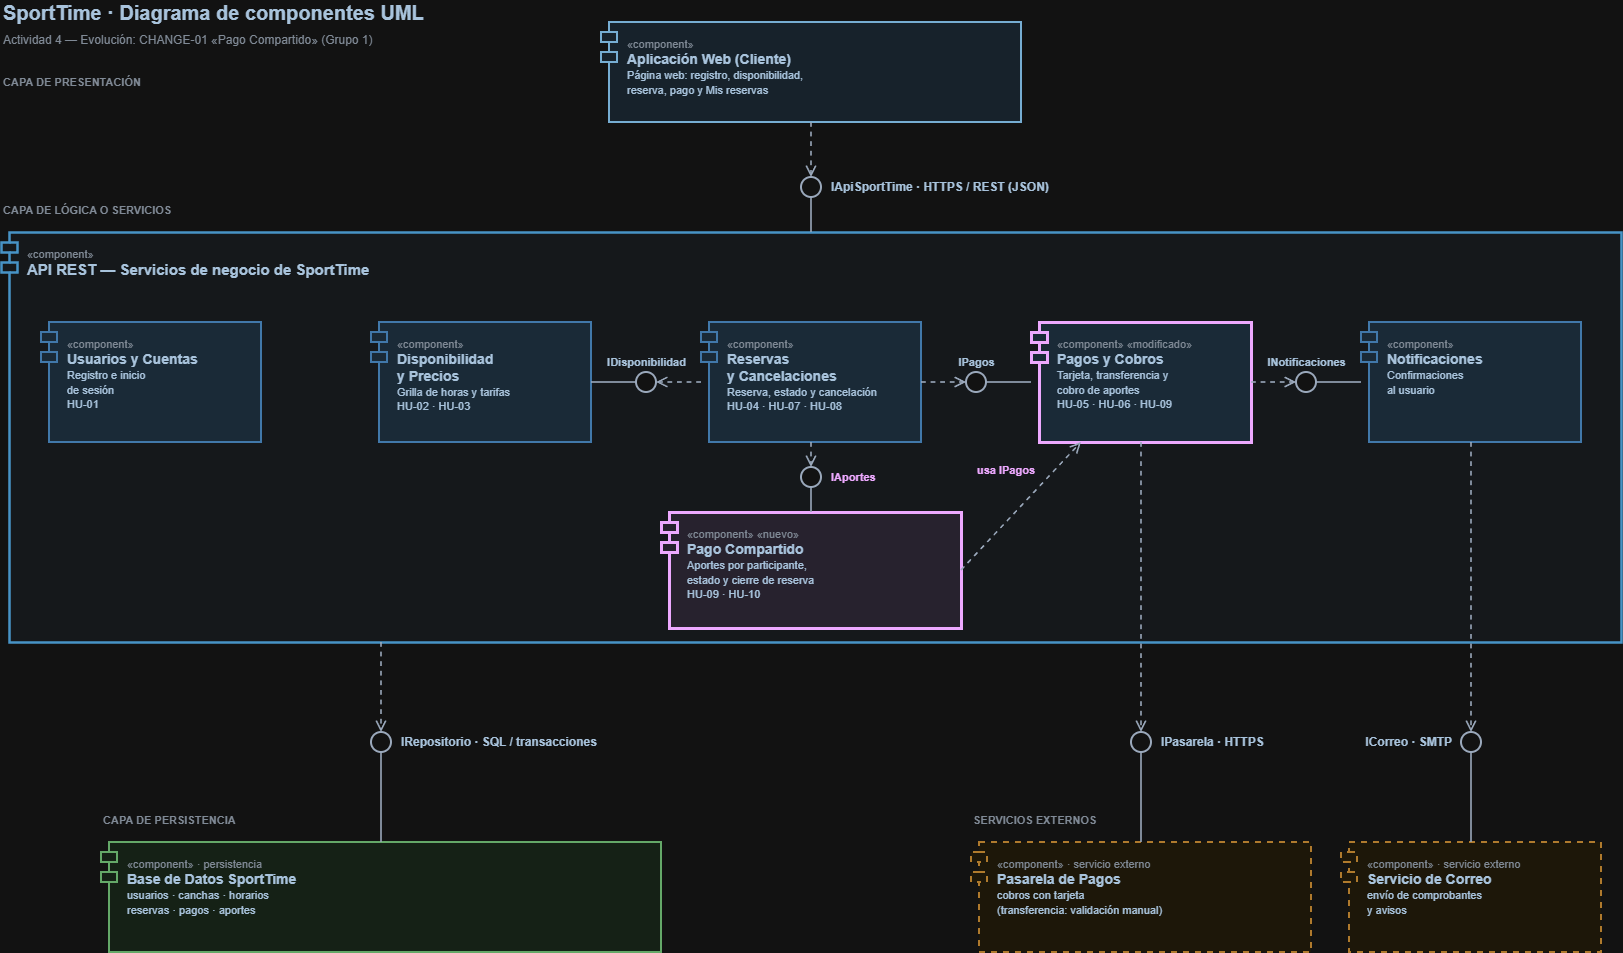

The diagram above was exported from draw.io. Its source (the exported page's mxGraphModel, read from the mxfile embedded in the PNG):
<mxGraphModel dx="1650" dy="1021" grid="1" gridSize="10" guides="1" tooltips="1" connect="1" arrows="1" fold="1" page="1" pageScale="1" pageWidth="1700" pageHeight="1120" math="0" shadow="0">
  <root>
    <mxCell id="0" />
    <mxCell id="1" parent="0" />
    <mxCell id="cont" parent="1" style="shape=module;jettyWidth=16;jettyHeight=10;align=left;verticalAlign=top;spacingLeft=24;spacingTop=8;html=1;whiteSpace=wrap;fillColor=#F5F9FD;strokeColor=#2E86C1;strokeWidth=2.5;fontColor=#1B3A57;fontSize=12;" value="&lt;font color=&quot;#6B7785&quot; style=&quot;font-size:11px&quot;&gt;«component»&lt;/font&gt;&lt;br&gt;&lt;b style=&quot;font-size:15px&quot;&gt;API REST — Servicios de negocio de SportTime&lt;/b&gt;" vertex="1">
      <mxGeometry height="410" width="1620" x="40" y="250" as="geometry" />
    </mxCell>
    <mxCell id="client" parent="1" style="shape=module;jettyWidth=16;jettyHeight=10;align=left;verticalAlign=top;spacingLeft=24;spacingTop=8;html=1;whiteSpace=wrap;fillColor=#E3F0FA;strokeColor=#1F5F8B;strokeWidth=2;fontColor=#1B3A57;fontSize=12;" value="&lt;font color=&quot;#6B7785&quot; style=&quot;font-size:11px&quot;&gt;«component»&lt;/font&gt;&lt;br&gt;&lt;b style=&quot;font-size:14px&quot;&gt;Aplicación Web (Cliente)&lt;/b&gt;&lt;br&gt;&lt;font style=&quot;font-size:11px&quot;&gt;Página web: registro, disponibilidad,&lt;/font&gt;&lt;br&gt;&lt;font style=&quot;font-size:11px&quot;&gt;reserva, pago y Mis reservas&lt;/font&gt;" vertex="1">
      <mxGeometry height="100" width="420" x="640" y="40" as="geometry" />
    </mxCell>
    <mxCell id="s_usr" parent="1" style="shape=module;jettyWidth=16;jettyHeight=10;align=left;verticalAlign=top;spacingLeft=24;spacingTop=8;html=1;whiteSpace=wrap;fillColor=#D6E9F8;strokeColor=#5B9BD5;strokeWidth=2;fontColor=#1B3A57;fontSize=12;" value="&lt;font color=&quot;#6B7785&quot; style=&quot;font-size:11px&quot;&gt;«component»&lt;/font&gt;&lt;br&gt;&lt;b style=&quot;font-size:14px&quot;&gt;Usuarios y Cuentas&lt;/b&gt;&lt;br&gt;&lt;font style=&quot;font-size:11px&quot;&gt;Registro e inicio&lt;/font&gt;&lt;br&gt;&lt;font style=&quot;font-size:11px&quot;&gt;de sesión&lt;/font&gt;&lt;br&gt;&lt;font style=&quot;font-size:11px&quot;&gt;HU-01&lt;/font&gt;" vertex="1">
      <mxGeometry height="120" width="220" x="80" y="340" as="geometry" />
    </mxCell>
    <mxCell id="s_disp" parent="1" style="shape=module;jettyWidth=16;jettyHeight=10;align=left;verticalAlign=top;spacingLeft=24;spacingTop=8;html=1;whiteSpace=wrap;fillColor=#D6E9F8;strokeColor=#5B9BD5;strokeWidth=2;fontColor=#1B3A57;fontSize=12;" value="&lt;font color=&quot;#6B7785&quot; style=&quot;font-size:11px&quot;&gt;«component»&lt;/font&gt;&lt;br&gt;&lt;b style=&quot;font-size:14px&quot;&gt;Disponibilidad&lt;/b&gt;&lt;br&gt;&lt;b style=&quot;font-size:14px&quot;&gt;y Precios&lt;/b&gt;&lt;br&gt;&lt;font style=&quot;font-size:11px&quot;&gt;Grilla de horas y tarifas&lt;/font&gt;&lt;br&gt;&lt;font style=&quot;font-size:11px&quot;&gt;HU-02 · HU-03&lt;/font&gt;" vertex="1">
      <mxGeometry height="120" width="220" x="410" y="340" as="geometry" />
    </mxCell>
    <mxCell id="s_res" parent="1" style="shape=module;jettyWidth=16;jettyHeight=10;align=left;verticalAlign=top;spacingLeft=24;spacingTop=8;html=1;whiteSpace=wrap;fillColor=#D6E9F8;strokeColor=#5B9BD5;strokeWidth=2;fontColor=#1B3A57;fontSize=12;" value="&lt;font color=&quot;#6B7785&quot; style=&quot;font-size:11px&quot;&gt;«component»&lt;/font&gt;&lt;br&gt;&lt;b style=&quot;font-size:14px&quot;&gt;Reservas&lt;/b&gt;&lt;br&gt;&lt;b style=&quot;font-size:14px&quot;&gt;y Cancelaciones&lt;/b&gt;&lt;br&gt;&lt;font style=&quot;font-size:11px&quot;&gt;Reserva, estado y cancelación&lt;/font&gt;&lt;br&gt;&lt;font style=&quot;font-size:11px&quot;&gt;HU-04 · HU-07 · HU-08&lt;/font&gt;" vertex="1">
      <mxGeometry height="120" width="220" x="740" y="340" as="geometry" />
    </mxCell>
    <mxCell id="s_pag" parent="1" style="shape=module;jettyWidth=16;jettyHeight=10;align=left;verticalAlign=top;spacingLeft=24;spacingTop=8;html=1;whiteSpace=wrap;fillColor=#D6E9F8;strokeColor=#6A1B9A;strokeWidth=3;fontColor=#1B3A57;fontSize=12;" value="&lt;font color=&quot;#6B7785&quot; style=&quot;font-size:11px&quot;&gt;«component» «modificado»&lt;/font&gt;&lt;br&gt;&lt;b style=&quot;font-size:14px&quot;&gt;Pagos y Cobros&lt;/b&gt;&lt;br&gt;&lt;font style=&quot;font-size:11px&quot;&gt;Tarjeta, transferencia y&lt;/font&gt;&lt;br&gt;&lt;font style=&quot;font-size:11px&quot;&gt;cobro de aportes&lt;/font&gt;&lt;br&gt;&lt;font style=&quot;font-size:11px&quot;&gt;HU-05 · HU-06 · HU-09&lt;/font&gt;" vertex="1">
      <mxGeometry height="120" width="220" x="1070" y="340" as="geometry" />
    </mxCell>
    <mxCell id="s_not" parent="1" style="shape=module;jettyWidth=16;jettyHeight=10;align=left;verticalAlign=top;spacingLeft=24;spacingTop=8;html=1;whiteSpace=wrap;fillColor=#D6E9F8;strokeColor=#5B9BD5;strokeWidth=2;fontColor=#1B3A57;fontSize=12;" value="&lt;font color=&quot;#6B7785&quot; style=&quot;font-size:11px&quot;&gt;«component»&lt;/font&gt;&lt;br&gt;&lt;b style=&quot;font-size:14px&quot;&gt;Notificaciones&lt;/b&gt;&lt;br&gt;&lt;font style=&quot;font-size:11px&quot;&gt;Confirmaciones&lt;/font&gt;&lt;br&gt;&lt;font style=&quot;font-size:11px&quot;&gt;al usuario&lt;/font&gt;" vertex="1">
      <mxGeometry height="120" width="220" x="1400" y="340" as="geometry" />
    </mxCell>
    <mxCell id="s_apo" parent="1" style="shape=module;jettyWidth=16;jettyHeight=10;align=left;verticalAlign=top;spacingLeft=24;spacingTop=8;html=1;whiteSpace=wrap;fillColor=#EDE7F6;strokeColor=#6A1B9A;strokeWidth=3;fontColor=#1B3A57;fontSize=12;" value="&lt;font color=&quot;#6B7785&quot; style=&quot;font-size:11px&quot;&gt;«component» «nuevo»&lt;/font&gt;&lt;br&gt;&lt;b style=&quot;font-size:14px&quot;&gt;Pago Compartido&lt;/b&gt;&lt;br&gt;&lt;font style=&quot;font-size:11px&quot;&gt;Aportes por participante,&lt;/font&gt;&lt;br&gt;&lt;font style=&quot;font-size:11px&quot;&gt;estado y cierre de reserva&lt;/font&gt;&lt;br&gt;&lt;font style=&quot;font-size:11px&quot;&gt;HU-09 · HU-10&lt;/font&gt;" vertex="1">
      <mxGeometry height="116" width="300" x="700" y="530" as="geometry" />
    </mxCell>
    <mxCell id="db" parent="1" style="shape=module;jettyWidth=16;jettyHeight=10;align=left;verticalAlign=top;spacingLeft=24;spacingTop=8;html=1;whiteSpace=wrap;fillColor=#E8F5E9;strokeColor=#2E7D32;strokeWidth=2;fontColor=#1B3A57;fontSize=12;" value="&lt;font color=&quot;#6B7785&quot; style=&quot;font-size:11px&quot;&gt;«component» · persistencia&lt;/font&gt;&lt;br&gt;&lt;b style=&quot;font-size:14px&quot;&gt;Base de Datos SportTime&lt;/b&gt;&lt;br&gt;&lt;font style=&quot;font-size:11px&quot;&gt;usuarios · canchas · horarios&lt;/font&gt;&lt;br&gt;&lt;font style=&quot;font-size:11px&quot;&gt;reservas · pagos · aportes&lt;/font&gt;" vertex="1">
      <mxGeometry height="110" width="560" x="140" y="860" as="geometry" />
    </mxCell>
    <mxCell id="pasa" parent="1" style="shape=module;jettyWidth=16;jettyHeight=10;align=left;verticalAlign=top;spacingLeft=24;spacingTop=8;html=1;whiteSpace=wrap;fillColor=#FFF8E7;strokeColor=#B7791F;strokeWidth=2;fontColor=#1B3A57;fontSize=12;dashed=1;" value="&lt;font color=&quot;#6B7785&quot; style=&quot;font-size:11px&quot;&gt;«component» · servicio externo&lt;/font&gt;&lt;br&gt;&lt;b style=&quot;font-size:14px&quot;&gt;Pasarela de Pagos&lt;/b&gt;&lt;br&gt;&lt;font style=&quot;font-size:11px&quot;&gt;cobros con tarjeta&lt;/font&gt;&lt;br&gt;&lt;font style=&quot;font-size:11px&quot;&gt;(transferencia: validación manual)&lt;/font&gt;" vertex="1">
      <mxGeometry height="110" width="340" x="1010" y="860" as="geometry" />
    </mxCell>
    <mxCell id="mail" parent="1" style="shape=module;jettyWidth=16;jettyHeight=10;align=left;verticalAlign=top;spacingLeft=24;spacingTop=8;html=1;whiteSpace=wrap;fillColor=#FFF8E7;strokeColor=#B7791F;strokeWidth=2;fontColor=#1B3A57;fontSize=12;dashed=1;" value="&lt;font color=&quot;#6B7785&quot; style=&quot;font-size:11px&quot;&gt;«component» · servicio externo&lt;/font&gt;&lt;br&gt;&lt;b style=&quot;font-size:14px&quot;&gt;Servicio de Correo&lt;/b&gt;&lt;br&gt;&lt;font style=&quot;font-size:11px&quot;&gt;envío de comprobantes&lt;/font&gt;&lt;br&gt;&lt;font style=&quot;font-size:11px&quot;&gt;y avisos&lt;/font&gt;" vertex="1">
      <mxGeometry height="110" width="260" x="1380" y="860" as="geometry" />
    </mxCell>
    <mxCell id="i_api" parent="1" style="ellipse;html=1;fillColor=#FFFFFF;strokeColor=#44546A;strokeWidth=2;" value="" vertex="1">
      <mxGeometry height="20" width="20" x="840" y="195" as="geometry" />
    </mxCell>
    <mxCell id="i_disp" parent="1" style="ellipse;html=1;fillColor=#FFFFFF;strokeColor=#44546A;strokeWidth=2;" value="" vertex="1">
      <mxGeometry height="20" width="20" x="675" y="390" as="geometry" />
    </mxCell>
    <mxCell id="i_pag" parent="1" style="ellipse;html=1;fillColor=#FFFFFF;strokeColor=#44546A;strokeWidth=2;" value="" vertex="1">
      <mxGeometry height="20" width="20" x="1005" y="390" as="geometry" />
    </mxCell>
    <mxCell id="i_not" parent="1" style="ellipse;html=1;fillColor=#FFFFFF;strokeColor=#44546A;strokeWidth=2;" value="" vertex="1">
      <mxGeometry height="20" width="20" x="1335" y="390" as="geometry" />
    </mxCell>
    <mxCell id="i_apo" parent="1" style="ellipse;html=1;fillColor=#FFFFFF;strokeColor=#44546A;strokeWidth=2;" value="" vertex="1">
      <mxGeometry height="20" width="20" x="840" y="485" as="geometry" />
    </mxCell>
    <mxCell id="i_repo" parent="1" style="ellipse;html=1;fillColor=#FFFFFF;strokeColor=#44546A;strokeWidth=2;" value="" vertex="1">
      <mxGeometry height="20" width="20" x="410" y="750" as="geometry" />
    </mxCell>
    <mxCell id="i_pasa" parent="1" style="ellipse;html=1;fillColor=#FFFFFF;strokeColor=#44546A;strokeWidth=2;" value="" vertex="1">
      <mxGeometry height="20" width="20" x="1170" y="750" as="geometry" />
    </mxCell>
    <mxCell id="i_mail" parent="1" style="ellipse;html=1;fillColor=#FFFFFF;strokeColor=#44546A;strokeWidth=2;" value="" vertex="1">
      <mxGeometry height="20" width="20" x="1500" y="750" as="geometry" />
    </mxCell>
    <mxCell id="e1" edge="1" parent="1" source="client" style="html=1;rounded=0;strokeColor=#44546A;strokeWidth=1.6;exitX=0.5;exitY=1;entryX=0.5;entryY=0;exitDx=0;exitDy=0;entryDx=0;entryDy=0;dashed=1;endArrow=open;endFill=0;endSize=8;" target="i_api">
      <mxGeometry relative="1" as="geometry" />
    </mxCell>
    <mxCell id="e2" edge="1" parent="1" source="i_api" style="html=1;rounded=0;strokeColor=#44546A;strokeWidth=1.6;exitX=0.5;exitY=1;entryX=0.5;entryY=0;exitDx=0;exitDy=0;entryDx=0;entryDy=0;endArrow=none;" target="cont">
      <mxGeometry relative="1" as="geometry" />
    </mxCell>
    <mxCell id="e3" edge="1" parent="1" source="s_res" style="html=1;rounded=0;strokeColor=#44546A;strokeWidth=1.6;exitX=0;exitY=0.5;entryX=1;entryY=0.5;exitDx=0;exitDy=0;entryDx=0;entryDy=0;dashed=1;endArrow=open;endFill=0;endSize=8;" target="i_disp">
      <mxGeometry relative="1" as="geometry" />
    </mxCell>
    <mxCell id="e4" edge="1" parent="1" source="i_disp" style="html=1;rounded=0;strokeColor=#44546A;strokeWidth=1.6;exitX=0;exitY=0.5;entryX=1;entryY=0.5;exitDx=0;exitDy=0;entryDx=0;entryDy=0;endArrow=none;" target="s_disp">
      <mxGeometry relative="1" as="geometry" />
    </mxCell>
    <mxCell id="e5" edge="1" parent="1" source="s_res" style="html=1;rounded=0;strokeColor=#44546A;strokeWidth=1.6;exitX=1;exitY=0.5;entryX=0;entryY=0.5;exitDx=0;exitDy=0;entryDx=0;entryDy=0;dashed=1;endArrow=open;endFill=0;endSize=8;" target="i_pag">
      <mxGeometry relative="1" as="geometry" />
    </mxCell>
    <mxCell id="e6" edge="1" parent="1" source="i_pag" style="html=1;rounded=0;strokeColor=#44546A;strokeWidth=1.6;exitX=1;exitY=0.5;entryX=0;entryY=0.5;exitDx=0;exitDy=0;entryDx=0;entryDy=0;endArrow=none;" target="s_pag">
      <mxGeometry relative="1" as="geometry" />
    </mxCell>
    <mxCell id="e7" edge="1" parent="1" source="s_pag" style="html=1;rounded=0;strokeColor=#44546A;strokeWidth=1.6;exitX=1;exitY=0.5;entryX=0;entryY=0.5;exitDx=0;exitDy=0;entryDx=0;entryDy=0;dashed=1;endArrow=open;endFill=0;endSize=8;" target="i_not">
      <mxGeometry relative="1" as="geometry" />
    </mxCell>
    <mxCell id="e8" edge="1" parent="1" source="i_not" style="html=1;rounded=0;strokeColor=#44546A;strokeWidth=1.6;exitX=1;exitY=0.5;entryX=0;entryY=0.5;exitDx=0;exitDy=0;entryDx=0;entryDy=0;endArrow=none;" target="s_not">
      <mxGeometry relative="1" as="geometry" />
    </mxCell>
    <mxCell id="e9" edge="1" parent="1" source="s_res" style="html=1;rounded=0;strokeColor=#44546A;strokeWidth=1.6;exitX=0.5;exitY=1;entryX=0.5;entryY=0;exitDx=0;exitDy=0;entryDx=0;entryDy=0;dashed=1;endArrow=open;endFill=0;endSize=8;" target="i_apo">
      <mxGeometry relative="1" as="geometry" />
    </mxCell>
    <mxCell id="e10" edge="1" parent="1" source="i_apo" style="html=1;rounded=0;strokeColor=#44546A;strokeWidth=1.6;exitX=0.5;exitY=1;entryX=0.5;entryY=0;exitDx=0;exitDy=0;entryDx=0;entryDy=0;endArrow=none;" target="s_apo">
      <mxGeometry relative="1" as="geometry" />
    </mxCell>
    <mxCell id="e11" edge="1" parent="1" source="s_apo" style="html=1;rounded=0;strokeColor=#44546A;strokeWidth=1.6;exitX=1;exitY=0.5;entryX=0.227;entryY=1;exitDx=0;exitDy=0;entryDx=0;entryDy=0;dashed=1;endArrow=open;endFill=0;endSize=8;" target="s_pag">
      <mxGeometry relative="1" as="geometry" />
    </mxCell>
    <mxCell id="e12" edge="1" parent="1" source="cont" style="html=1;rounded=0;strokeColor=#44546A;strokeWidth=1.6;exitX=0.2345679012345679;exitY=1;entryX=0.5;entryY=0;exitDx=0;exitDy=0;entryDx=0;entryDy=0;dashed=1;endArrow=open;endFill=0;endSize=8;" target="i_repo">
      <mxGeometry relative="1" as="geometry" />
    </mxCell>
    <mxCell id="e13" edge="1" parent="1" source="i_repo" style="html=1;rounded=0;strokeColor=#44546A;strokeWidth=1.6;exitX=0.5;exitY=1;entryX=0.5;entryY=0;exitDx=0;exitDy=0;entryDx=0;entryDy=0;endArrow=none;" target="db">
      <mxGeometry relative="1" as="geometry" />
    </mxCell>
    <mxCell id="e14" edge="1" parent="1" source="s_pag" style="html=1;rounded=0;strokeColor=#44546A;strokeWidth=1.6;exitX=0.5;exitY=1;entryX=0.5;entryY=0;exitDx=0;exitDy=0;entryDx=0;entryDy=0;dashed=1;endArrow=open;endFill=0;endSize=8;" target="i_pasa">
      <mxGeometry relative="1" as="geometry" />
    </mxCell>
    <mxCell id="e15" edge="1" parent="1" source="i_pasa" style="html=1;rounded=0;strokeColor=#44546A;strokeWidth=1.6;exitX=0.5;exitY=1;entryX=0.5;entryY=0;exitDx=0;exitDy=0;entryDx=0;entryDy=0;endArrow=none;" target="pasa">
      <mxGeometry relative="1" as="geometry" />
    </mxCell>
    <mxCell id="e16" edge="1" parent="1" source="s_not" style="html=1;rounded=0;strokeColor=#44546A;strokeWidth=1.6;exitX=0.5;exitY=1;entryX=0.5;entryY=0;exitDx=0;exitDy=0;entryDx=0;entryDy=0;dashed=1;endArrow=open;endFill=0;endSize=8;" target="i_mail">
      <mxGeometry relative="1" as="geometry" />
    </mxCell>
    <mxCell id="e17" edge="1" parent="1" source="i_mail" style="html=1;rounded=0;strokeColor=#44546A;strokeWidth=1.6;exitX=0.5;exitY=1;entryX=0.5;entryY=0;exitDx=0;exitDy=0;entryDx=0;entryDy=0;endArrow=none;" target="mail">
      <mxGeometry relative="1" as="geometry" />
    </mxCell>
    <mxCell id="t_title" parent="1" style="text;html=1;strokeColor=none;fillColor=none;align=left;verticalAlign=middle;whiteSpace=nowrap;fontSize=20;fontColor=#1B3A57;fontStyle=1;" value="SportTime · Diagrama de componentes UML" vertex="1">
      <mxGeometry height="22" width="508" x="40" y="19" as="geometry" />
    </mxCell>
    <mxCell id="t_sub" parent="1" style="text;html=1;strokeColor=none;fillColor=none;align=left;verticalAlign=middle;whiteSpace=nowrap;fontSize=12;fontColor=#6B7785;" value="Actividad 4 — Evolución: CHANGE-01 «Pago Compartido» (Grupo 1)" vertex="1">
      <mxGeometry height="22" width="418" x="40" y="47" as="geometry" />
    </mxCell>
    <mxCell id="t_l1" parent="1" style="text;html=1;strokeColor=none;fillColor=none;align=left;verticalAlign=middle;whiteSpace=nowrap;fontSize=11;fontColor=#6B7785;fontStyle=1;" value="CAPA DE PRESENTACIÓN" vertex="1">
      <mxGeometry height="22" width="163" x="40" y="89" as="geometry" />
    </mxCell>
    <mxCell id="t_iapi" parent="1" style="text;html=1;strokeColor=none;fillColor=none;align=left;verticalAlign=middle;whiteSpace=nowrap;fontSize=12;fontColor=#1B3A57;fontStyle=1;" value="IApiSportTime · HTTPS / REST (JSON)" vertex="1">
      <mxGeometry height="22" width="261" x="868" y="194" as="geometry" />
    </mxCell>
    <mxCell id="t_l2" parent="1" style="text;html=1;strokeColor=none;fillColor=none;align=left;verticalAlign=middle;whiteSpace=nowrap;fontSize=11;fontColor=#6B7785;fontStyle=1;" value="CAPA DE LÓGICA O SERVICIOS" vertex="1">
      <mxGeometry height="22" width="197" x="40" y="217" as="geometry" />
    </mxCell>
    <mxCell id="t_idisp" parent="1" style="text;html=1;strokeColor=none;fillColor=none;align=center;verticalAlign=middle;whiteSpace=nowrap;fontSize=11;fontColor=#1B3A57;fontStyle=1;" value="IDisponibilidad" vertex="1">
      <mxGeometry height="22" width="104" x="633" y="369" as="geometry" />
    </mxCell>
    <mxCell id="t_ipag" parent="1" style="text;html=1;strokeColor=none;fillColor=none;align=center;verticalAlign=middle;whiteSpace=nowrap;fontSize=11;fontColor=#1B3A57;fontStyle=1;" value="IPagos" vertex="1">
      <mxGeometry height="22" width="53" x="988" y="369" as="geometry" />
    </mxCell>
    <mxCell id="t_inot" parent="1" style="text;html=1;strokeColor=none;fillColor=none;align=center;verticalAlign=middle;whiteSpace=nowrap;fontSize=11;fontColor=#1B3A57;fontStyle=1;" value="INotificaciones" vertex="1">
      <mxGeometry height="22" width="103" x="1294" y="369" as="geometry" />
    </mxCell>
    <mxCell id="t_iapo" parent="1" style="text;html=1;strokeColor=none;fillColor=none;align=left;verticalAlign=middle;whiteSpace=nowrap;fontSize=11;fontColor=#6A1B9A;fontStyle=1;" value="IAportes" vertex="1">
      <mxGeometry height="22" width="64" x="868" y="484" as="geometry" />
    </mxCell>
    <mxCell id="t_use" parent="1" style="text;html=1;strokeColor=none;fillColor=none;align=right;verticalAlign=middle;whiteSpace=nowrap;fontSize=11;fontColor=#6A1B9A;fontStyle=1;" value="usa IPagos" vertex="1">
      <mxGeometry height="22" width="78" x="997" y="477" as="geometry" />
    </mxCell>
    <mxCell id="t_l3" parent="1" style="text;html=1;strokeColor=none;fillColor=none;align=left;verticalAlign=middle;whiteSpace=nowrap;fontSize=11;fontColor=#6B7785;fontStyle=1;" value="CAPA DE PERSISTENCIA" vertex="1">
      <mxGeometry height="22" width="157" x="140" y="827" as="geometry" />
    </mxCell>
    <mxCell id="t_irepo" parent="1" style="text;html=1;strokeColor=none;fillColor=none;align=left;verticalAlign=middle;whiteSpace=nowrap;fontSize=12;fontColor=#1B3A57;fontStyle=1;" value="IRepositorio · SQL / transacciones" vertex="1">
      <mxGeometry height="22" width="240" x="438" y="749" as="geometry" />
    </mxCell>
    <mxCell id="t_l4" parent="1" style="text;html=1;strokeColor=none;fillColor=none;align=left;verticalAlign=middle;whiteSpace=nowrap;fontSize=11;fontColor=#6B7785;fontStyle=1;" value="SERVICIOS EXTERNOS" vertex="1">
      <mxGeometry height="22" width="147" x="1010" y="827" as="geometry" />
    </mxCell>
    <mxCell id="t_ipasa" parent="1" style="text;html=1;strokeColor=none;fillColor=none;align=left;verticalAlign=middle;whiteSpace=nowrap;fontSize=12;fontColor=#1B3A57;fontStyle=1;" value="IPasarela · HTTPS" vertex="1">
      <mxGeometry height="22" width="131" x="1198" y="749" as="geometry" />
    </mxCell>
    <mxCell id="t_imail" parent="1" style="text;html=1;strokeColor=none;fillColor=none;align=right;verticalAlign=middle;whiteSpace=nowrap;fontSize=12;fontColor=#1B3A57;fontStyle=1;" value="ICorreo · SMTP" vertex="1">
      <mxGeometry height="22" width="112" x="1380" y="749" as="geometry" />
    </mxCell>
  </root>
</mxGraphModel>